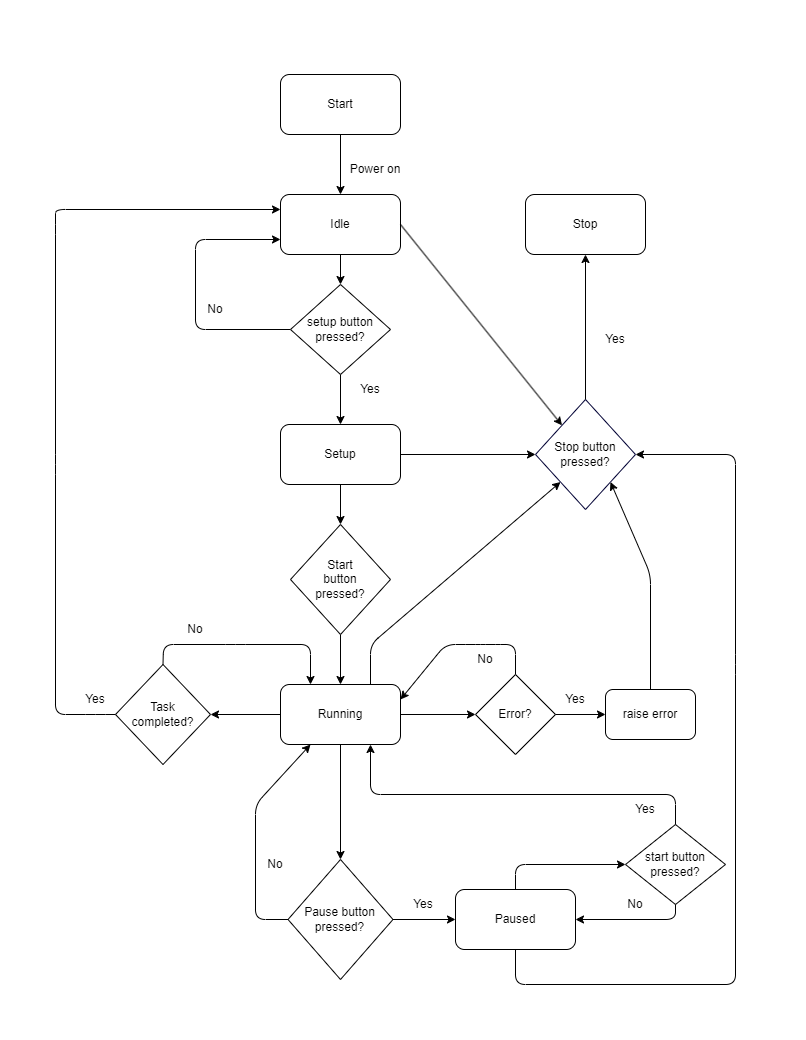

The diagram above was exported from draw.io. Its source (the exported page's mxGraphModel, read from the mxfile embedded in the PNG):
<mxGraphModel dx="647" dy="1558" grid="1" gridSize="9" guides="1" tooltips="1" connect="1" arrows="1" fold="1" page="1" pageScale="1" pageWidth="850" pageHeight="1100" background="#FFFFFF" math="0" shadow="0">
  <root>
    <mxCell id="0" />
    <mxCell id="1" parent="0" />
    <mxCell id="2" value="&lt;font color=&quot;#000000&quot;&gt;Start&lt;/font&gt;" style="rounded=1;whiteSpace=wrap;html=1;fillColor=#FFFFFF;strokeColor=#000000;" parent="1" vertex="1">
      <mxGeometry x="305" y="10" width="120" height="60" as="geometry" />
    </mxCell>
    <mxCell id="3" value="&lt;font color=&quot;#000000&quot;&gt;Idle&lt;/font&gt;" style="rounded=1;whiteSpace=wrap;html=1;strokeColor=#000000;fillColor=#FFFFFF;" parent="1" vertex="1">
      <mxGeometry x="305" y="130" width="120" height="60" as="geometry" />
    </mxCell>
    <mxCell id="8" value="" style="endArrow=classic;html=1;exitX=0.5;exitY=1;exitDx=0;exitDy=0;entryX=0.5;entryY=0;entryDx=0;entryDy=0;strokeColor=#000000;" parent="1" source="2" target="3" edge="1">
      <mxGeometry width="50" height="50" relative="1" as="geometry">
        <mxPoint x="380" y="290" as="sourcePoint" />
        <mxPoint x="430" y="240" as="targetPoint" />
      </mxGeometry>
    </mxCell>
    <mxCell id="9" value="" style="endArrow=classic;html=1;exitX=0.5;exitY=1;exitDx=0;exitDy=0;entryX=0.5;entryY=0;entryDx=0;entryDy=0;strokeColor=#000000;" parent="1" source="3" target="28" edge="1">
      <mxGeometry width="50" height="50" relative="1" as="geometry">
        <mxPoint x="380" y="290" as="sourcePoint" />
        <mxPoint x="330" y="230" as="targetPoint" />
      </mxGeometry>
    </mxCell>
    <mxCell id="20" value="" style="endArrow=classic;html=1;exitX=0.5;exitY=1;exitDx=0;exitDy=0;entryX=0.5;entryY=0;entryDx=0;entryDy=0;strokeColor=#000000;" parent="1" source="28" target="21" edge="1">
      <mxGeometry width="50" height="50" relative="1" as="geometry">
        <mxPoint x="330" y="290" as="sourcePoint" />
        <mxPoint x="330" y="360" as="targetPoint" />
      </mxGeometry>
    </mxCell>
    <mxCell id="21" value="&lt;font color=&quot;#000000&quot;&gt;Setup&lt;/font&gt;" style="rounded=1;whiteSpace=wrap;html=1;strokeColor=#000000;fillColor=#FFFFFF;" parent="1" vertex="1">
      <mxGeometry x="305" y="360" width="120" height="60" as="geometry" />
    </mxCell>
    <mxCell id="22" value="&lt;font color=&quot;#000000&quot;&gt;Yes&lt;/font&gt;" style="text;html=1;strokeColor=none;fillColor=none;align=center;verticalAlign=middle;whiteSpace=wrap;rounded=0;" parent="1" vertex="1">
      <mxGeometry x="365" y="310" width="60" height="30" as="geometry" />
    </mxCell>
    <mxCell id="23" value="" style="endArrow=classic;html=1;exitX=0;exitY=0.5;exitDx=0;exitDy=0;strokeColor=#000000;entryX=0;entryY=0.75;entryDx=0;entryDy=0;" parent="1" source="28" target="3" edge="1">
      <mxGeometry width="50" height="50" relative="1" as="geometry">
        <mxPoint x="270" y="260" as="sourcePoint" />
        <mxPoint x="300" y="170" as="targetPoint" />
        <Array as="points">
          <mxPoint x="220" y="265" />
          <mxPoint x="220" y="175" />
        </Array>
      </mxGeometry>
    </mxCell>
    <mxCell id="25" value="" style="endArrow=classic;html=1;exitX=0.5;exitY=1;exitDx=0;exitDy=0;entryX=0.5;entryY=0;entryDx=0;entryDy=0;strokeColor=#000000;" parent="1" source="21" target="27" edge="1">
      <mxGeometry width="50" height="50" relative="1" as="geometry">
        <mxPoint x="380" y="590" as="sourcePoint" />
        <mxPoint x="330" y="480" as="targetPoint" />
      </mxGeometry>
    </mxCell>
    <mxCell id="33" value="" style="edgeStyle=none;html=1;exitX=0.5;exitY=1;exitDx=0;exitDy=0;strokeColor=#000000;" parent="1" source="27" target="31" edge="1">
      <mxGeometry relative="1" as="geometry" />
    </mxCell>
    <mxCell id="27" value="&lt;font color=&quot;#000000&quot;&gt;Start &lt;br&gt;button&lt;br&gt;pressed?&lt;/font&gt;" style="rhombus;whiteSpace=wrap;html=1;strokeColor=#000000;fillColor=#FFFFFF;" parent="1" vertex="1">
      <mxGeometry x="315" y="460" width="100" height="110" as="geometry" />
    </mxCell>
    <mxCell id="28" value="&lt;font color=&quot;#000000&quot;&gt;setup button pressed?&lt;/font&gt;" style="rhombus;whiteSpace=wrap;html=1;strokeColor=#000000;fillColor=#FFFFFF;" parent="1" vertex="1">
      <mxGeometry x="315" y="220" width="100" height="90" as="geometry" />
    </mxCell>
    <mxCell id="30" value="&lt;font color=&quot;#000000&quot;&gt;No&lt;/font&gt;" style="text;html=1;strokeColor=none;fillColor=none;align=center;verticalAlign=middle;whiteSpace=wrap;rounded=0;" parent="1" vertex="1">
      <mxGeometry x="210" y="230" width="60" height="30" as="geometry" />
    </mxCell>
    <mxCell id="35" value="" style="edgeStyle=none;html=1;exitX=0.5;exitY=0;exitDx=0;exitDy=0;strokeColor=#000000;entryX=0.25;entryY=0;entryDx=0;entryDy=0;" parent="1" source="34" target="31" edge="1">
      <mxGeometry relative="1" as="geometry">
        <Array as="points">
          <mxPoint x="188" y="580" />
          <mxPoint x="260" y="580" />
          <mxPoint x="335" y="580" />
        </Array>
        <mxPoint x="260" y="550" as="targetPoint" />
      </mxGeometry>
    </mxCell>
    <mxCell id="31" value="&lt;font color=&quot;#000000&quot;&gt;Running&lt;/font&gt;" style="rounded=1;whiteSpace=wrap;html=1;strokeColor=#000000;fillColor=#FFFFFF;" parent="1" vertex="1">
      <mxGeometry x="305" y="620" width="120" height="60" as="geometry" />
    </mxCell>
    <mxCell id="34" value="&lt;font color=&quot;#000000&quot;&gt;Task &lt;/font&gt;&lt;br&gt;&lt;font color=&quot;#000000&quot;&gt;completed&lt;/font&gt;?" style="rhombus;whiteSpace=wrap;html=1;strokeColor=#000000;fillColor=#FFFFFF;" parent="1" vertex="1">
      <mxGeometry x="140" y="600" width="95" height="100" as="geometry" />
    </mxCell>
    <mxCell id="36" value="" style="endArrow=classic;html=1;exitX=0;exitY=0.5;exitDx=0;exitDy=0;strokeColor=#000000;entryX=0;entryY=0.25;entryDx=0;entryDy=0;" parent="1" source="34" target="3" edge="1">
      <mxGeometry width="50" height="50" relative="1" as="geometry">
        <mxPoint x="380" y="670" as="sourcePoint" />
        <mxPoint x="300" y="140" as="targetPoint" />
        <Array as="points">
          <mxPoint x="120" y="650" />
          <mxPoint x="80" y="650" />
          <mxPoint x="80" y="400" />
          <mxPoint x="80" y="160" />
          <mxPoint x="80" y="145" />
        </Array>
      </mxGeometry>
    </mxCell>
    <mxCell id="37" value="&lt;font color=&quot;#000000&quot;&gt;Yes&lt;/font&gt;" style="text;html=1;strokeColor=none;fillColor=none;align=center;verticalAlign=middle;whiteSpace=wrap;rounded=0;" parent="1" vertex="1">
      <mxGeometry x="90" y="620" width="60" height="30" as="geometry" />
    </mxCell>
    <mxCell id="38" value="&lt;font color=&quot;#000000&quot;&gt;Error?&lt;/font&gt;" style="rhombus;whiteSpace=wrap;html=1;strokeColor=#000000;fillColor=#FFFFFF;" parent="1" vertex="1">
      <mxGeometry x="500" y="610" width="80" height="80" as="geometry" />
    </mxCell>
    <mxCell id="39" value="" style="endArrow=classic;html=1;exitX=1;exitY=0.5;exitDx=0;exitDy=0;entryX=0;entryY=0.5;entryDx=0;entryDy=0;strokeColor=#000000;" parent="1" source="31" target="38" edge="1">
      <mxGeometry width="50" height="50" relative="1" as="geometry">
        <mxPoint x="380" y="670" as="sourcePoint" />
        <mxPoint x="430" y="620" as="targetPoint" />
      </mxGeometry>
    </mxCell>
    <mxCell id="40" value="" style="endArrow=classic;html=1;exitX=0;exitY=0.5;exitDx=0;exitDy=0;strokeColor=#000000;entryX=1;entryY=0.5;entryDx=0;entryDy=0;" parent="1" source="31" target="34" edge="1">
      <mxGeometry width="50" height="50" relative="1" as="geometry">
        <mxPoint x="380" y="870" as="sourcePoint" />
        <mxPoint x="280" y="620" as="targetPoint" />
        <Array as="points">
          <mxPoint x="250" y="650" />
          <mxPoint x="280" y="650" />
        </Array>
      </mxGeometry>
    </mxCell>
    <mxCell id="41" value="" style="endArrow=classic;html=1;exitX=0.5;exitY=0;exitDx=0;exitDy=0;entryX=1;entryY=0.25;entryDx=0;entryDy=0;strokeColor=#000000;" parent="1" source="38" target="31" edge="1">
      <mxGeometry width="50" height="50" relative="1" as="geometry">
        <mxPoint x="380" y="670" as="sourcePoint" />
        <mxPoint x="520" y="540" as="targetPoint" />
        <Array as="points">
          <mxPoint x="540" y="580" />
          <mxPoint x="520" y="580" />
          <mxPoint x="500" y="580" />
          <mxPoint x="470" y="580" />
        </Array>
      </mxGeometry>
    </mxCell>
    <mxCell id="45" value="&lt;font color=&quot;#000000&quot;&gt;No&lt;/font&gt;" style="text;html=1;strokeColor=none;fillColor=none;align=center;verticalAlign=middle;whiteSpace=wrap;rounded=0;" parent="1" vertex="1">
      <mxGeometry x="480" y="580" width="60" height="30" as="geometry" />
    </mxCell>
    <mxCell id="46" value="&lt;font color=&quot;#000000&quot;&gt;Yes&lt;/font&gt;" style="text;html=1;strokeColor=none;fillColor=none;align=center;verticalAlign=middle;whiteSpace=wrap;rounded=0;" parent="1" vertex="1">
      <mxGeometry x="570" y="620" width="60" height="30" as="geometry" />
    </mxCell>
    <mxCell id="49" value="&lt;font color=&quot;#000000&quot;&gt;Pause button pressed?&lt;/font&gt;" style="rhombus;whiteSpace=wrap;html=1;strokeColor=#000000;fillColor=#FFFFFF;" parent="1" vertex="1">
      <mxGeometry x="312.5" y="795" width="105" height="120" as="geometry" />
    </mxCell>
    <mxCell id="53" value="&lt;font color=&quot;#000000&quot;&gt;Paused&lt;/font&gt;" style="rounded=1;whiteSpace=wrap;html=1;strokeColor=#000000;fillColor=#FFFFFF;" parent="1" vertex="1">
      <mxGeometry x="480" y="825" width="120" height="60" as="geometry" />
    </mxCell>
    <mxCell id="54" value="" style="endArrow=classic;html=1;exitX=1;exitY=0.5;exitDx=0;exitDy=0;entryX=0;entryY=0.5;entryDx=0;entryDy=0;strokeColor=#000000;" parent="1" source="49" target="53" edge="1">
      <mxGeometry width="50" height="50" relative="1" as="geometry">
        <mxPoint x="380" y="860" as="sourcePoint" />
        <mxPoint x="430" y="810" as="targetPoint" />
      </mxGeometry>
    </mxCell>
    <mxCell id="55" value="&lt;font color=&quot;#000000&quot;&gt;start button pressed?&lt;/font&gt;" style="rhombus;whiteSpace=wrap;html=1;strokeColor=#000000;fillColor=#FFFFFF;" parent="1" vertex="1">
      <mxGeometry x="650" y="760" width="100" height="80" as="geometry" />
    </mxCell>
    <mxCell id="56" value="" style="endArrow=classic;html=1;exitX=0.5;exitY=0;exitDx=0;exitDy=0;entryX=0;entryY=0.5;entryDx=0;entryDy=0;strokeColor=#000000;" parent="1" source="53" target="55" edge="1">
      <mxGeometry width="50" height="50" relative="1" as="geometry">
        <mxPoint x="380" y="850" as="sourcePoint" />
        <mxPoint x="430" y="800" as="targetPoint" />
        <Array as="points">
          <mxPoint x="540" y="800" />
        </Array>
      </mxGeometry>
    </mxCell>
    <mxCell id="57" value="" style="endArrow=classic;html=1;exitX=0.5;exitY=0;exitDx=0;exitDy=0;entryX=0.75;entryY=1;entryDx=0;entryDy=0;strokeColor=#000000;" parent="1" source="55" target="31" edge="1">
      <mxGeometry width="50" height="50" relative="1" as="geometry">
        <mxPoint x="380" y="850" as="sourcePoint" />
        <mxPoint x="430" y="800" as="targetPoint" />
        <Array as="points">
          <mxPoint x="700" y="730" />
          <mxPoint x="395" y="730" />
        </Array>
      </mxGeometry>
    </mxCell>
    <mxCell id="59" value="&lt;font color=&quot;#000000&quot;&gt;Yes&lt;/font&gt;" style="text;html=1;strokeColor=none;fillColor=none;align=center;verticalAlign=middle;whiteSpace=wrap;rounded=0;" parent="1" vertex="1">
      <mxGeometry x="640" y="730" width="60" height="30" as="geometry" />
    </mxCell>
    <mxCell id="60" value="&lt;font color=&quot;#000000&quot;&gt;No&lt;/font&gt;" style="text;html=1;strokeColor=none;fillColor=none;align=center;verticalAlign=middle;whiteSpace=wrap;rounded=0;" parent="1" vertex="1">
      <mxGeometry x="630" y="825" width="60" height="30" as="geometry" />
    </mxCell>
    <mxCell id="61" value="&lt;font color=&quot;#000000&quot;&gt;Yes&lt;/font&gt;" style="text;html=1;strokeColor=none;fillColor=none;align=center;verticalAlign=middle;whiteSpace=wrap;rounded=0;" parent="1" vertex="1">
      <mxGeometry x="417.5" y="825" width="60" height="30" as="geometry" />
    </mxCell>
    <mxCell id="65" value="&lt;font color=&quot;#000000&quot;&gt;raise error&lt;/font&gt;" style="rounded=1;whiteSpace=wrap;html=1;strokeColor=#000000;fillColor=#FFFFFF;" parent="1" vertex="1">
      <mxGeometry x="630" y="625" width="90" height="50" as="geometry" />
    </mxCell>
    <mxCell id="69" value="&lt;font color=&quot;#000000&quot;&gt;No&lt;/font&gt;" style="text;html=1;strokeColor=none;fillColor=none;align=center;verticalAlign=middle;whiteSpace=wrap;rounded=0;" parent="1" vertex="1">
      <mxGeometry x="190" y="550" width="60" height="30" as="geometry" />
    </mxCell>
    <mxCell id="70" value="" style="endArrow=classic;html=1;exitX=0.5;exitY=1;exitDx=0;exitDy=0;entryX=0.5;entryY=0;entryDx=0;entryDy=0;strokeColor=#000000;" parent="1" source="31" target="49" edge="1">
      <mxGeometry width="50" height="50" relative="1" as="geometry">
        <mxPoint x="380" y="750" as="sourcePoint" />
        <mxPoint x="430" y="700" as="targetPoint" />
      </mxGeometry>
    </mxCell>
    <mxCell id="72" value="&lt;font color=&quot;#000000&quot;&gt;No&lt;/font&gt;" style="text;html=1;strokeColor=none;fillColor=none;align=center;verticalAlign=middle;whiteSpace=wrap;rounded=0;" parent="1" vertex="1">
      <mxGeometry x="270" y="785" width="60" height="30" as="geometry" />
    </mxCell>
    <mxCell id="73" value="" style="endArrow=classic;html=1;exitX=1;exitY=0.5;exitDx=0;exitDy=0;entryX=0;entryY=0.5;entryDx=0;entryDy=0;strokeColor=#000000;" parent="1" source="38" target="65" edge="1">
      <mxGeometry width="50" height="50" relative="1" as="geometry">
        <mxPoint x="380" y="650" as="sourcePoint" />
        <mxPoint x="430" y="600" as="targetPoint" />
      </mxGeometry>
    </mxCell>
    <mxCell id="76" value="" style="endArrow=classic;html=1;exitX=0;exitY=0.5;exitDx=0;exitDy=0;entryX=0.25;entryY=1;entryDx=0;entryDy=0;strokeColor=#000000;" parent="1" source="49" target="31" edge="1">
      <mxGeometry width="50" height="50" relative="1" as="geometry">
        <mxPoint x="380" y="750" as="sourcePoint" />
        <mxPoint x="260" y="815" as="targetPoint" />
        <Array as="points">
          <mxPoint x="280" y="855" />
          <mxPoint x="280" y="740" />
        </Array>
      </mxGeometry>
    </mxCell>
    <mxCell id="79" value="&lt;font color=&quot;#000000&quot;&gt;Stop button pressed?&lt;/font&gt;" style="rhombus;whiteSpace=wrap;html=1;fillColor=#FFFFFF;strokeColor=#000033;" parent="1" vertex="1">
      <mxGeometry x="560" y="335" width="100" height="110" as="geometry" />
    </mxCell>
    <mxCell id="80" value="" style="endArrow=classic;html=1;entryX=1;entryY=0.5;entryDx=0;entryDy=0;strokeColor=#000000;exitX=0.5;exitY=1;exitDx=0;exitDy=0;" parent="1" source="53" target="79" edge="1">
      <mxGeometry width="50" height="50" relative="1" as="geometry">
        <mxPoint x="530" y="900" as="sourcePoint" />
        <mxPoint x="510" y="930" as="targetPoint" />
        <Array as="points">
          <mxPoint x="540" y="920" />
          <mxPoint x="760" y="920" />
          <mxPoint x="760" y="600" />
          <mxPoint x="760" y="390" />
        </Array>
      </mxGeometry>
    </mxCell>
    <mxCell id="81" value="" style="endArrow=classic;html=1;strokeColor=#000000;exitX=0.75;exitY=0;exitDx=0;exitDy=0;entryX=0;entryY=1;entryDx=0;entryDy=0;" parent="1" source="31" target="79" edge="1">
      <mxGeometry width="50" height="50" relative="1" as="geometry">
        <mxPoint x="380" y="510" as="sourcePoint" />
        <mxPoint x="610" y="480" as="targetPoint" />
        <Array as="points">
          <mxPoint x="395" y="580" />
        </Array>
      </mxGeometry>
    </mxCell>
    <mxCell id="82" value="" style="endArrow=classic;html=1;strokeColor=#000000;exitX=1;exitY=0.5;exitDx=0;exitDy=0;entryX=0;entryY=0.5;entryDx=0;entryDy=0;" parent="1" source="21" target="79" edge="1">
      <mxGeometry width="50" height="50" relative="1" as="geometry">
        <mxPoint x="380" y="510" as="sourcePoint" />
        <mxPoint x="430" y="460" as="targetPoint" />
      </mxGeometry>
    </mxCell>
    <mxCell id="83" value="" style="endArrow=classic;html=1;strokeColor=#000000;exitX=1;exitY=0.5;exitDx=0;exitDy=0;" parent="1" source="3" target="79" edge="1">
      <mxGeometry width="50" height="50" relative="1" as="geometry">
        <mxPoint x="380" y="310" as="sourcePoint" />
        <mxPoint x="530" y="160" as="targetPoint" />
      </mxGeometry>
    </mxCell>
    <mxCell id="84" value="&lt;font color=&quot;#000000&quot;&gt;Stop&lt;/font&gt;" style="rounded=1;whiteSpace=wrap;html=1;strokeColor=#000000;fillColor=#FFFFFF;" parent="1" vertex="1">
      <mxGeometry x="550" y="130" width="120" height="60" as="geometry" />
    </mxCell>
    <mxCell id="85" value="" style="endArrow=classic;html=1;strokeColor=#000000;exitX=0.5;exitY=0;exitDx=0;exitDy=0;entryX=0.5;entryY=1;entryDx=0;entryDy=0;" parent="1" source="79" target="84" edge="1">
      <mxGeometry width="50" height="50" relative="1" as="geometry">
        <mxPoint x="380" y="310" as="sourcePoint" />
        <mxPoint x="430" y="260" as="targetPoint" />
      </mxGeometry>
    </mxCell>
    <mxCell id="86" value="&lt;font color=&quot;#000000&quot;&gt;Power on&lt;/font&gt;" style="text;html=1;strokeColor=none;fillColor=none;align=center;verticalAlign=middle;whiteSpace=wrap;rounded=0;" parent="1" vertex="1">
      <mxGeometry x="370" y="90" width="60" height="30" as="geometry" />
    </mxCell>
    <mxCell id="87" value="" style="endArrow=classic;html=1;strokeColor=#000000;fontColor=#000000;exitX=0.5;exitY=1;exitDx=0;exitDy=0;entryX=1;entryY=0.5;entryDx=0;entryDy=0;" parent="1" source="55" target="53" edge="1">
      <mxGeometry width="50" height="50" relative="1" as="geometry">
        <mxPoint x="380" y="810" as="sourcePoint" />
        <mxPoint x="430" y="760" as="targetPoint" />
        <Array as="points">
          <mxPoint x="700" y="855" />
        </Array>
      </mxGeometry>
    </mxCell>
    <mxCell id="91" value="" style="endArrow=classic;html=1;strokeColor=#000000;fontColor=#000000;entryX=1;entryY=1;entryDx=0;entryDy=0;exitX=0.5;exitY=0;exitDx=0;exitDy=0;" parent="1" source="65" target="79" edge="1">
      <mxGeometry width="50" height="50" relative="1" as="geometry">
        <mxPoint x="680" y="620" as="sourcePoint" />
        <mxPoint x="380" y="410" as="targetPoint" />
        <Array as="points">
          <mxPoint x="675" y="510" />
        </Array>
      </mxGeometry>
    </mxCell>
    <mxCell id="92" value="&lt;font color=&quot;#000000&quot;&gt;Yes&lt;/font&gt;" style="text;html=1;strokeColor=none;fillColor=none;align=center;verticalAlign=middle;whiteSpace=wrap;rounded=0;" parent="1" vertex="1">
      <mxGeometry x="610" y="260" width="60" height="30" as="geometry" />
    </mxCell>
    <mxCell id="96" value="&lt;h1&gt;&lt;font color=&quot;#ffffff&quot;&gt;flowchart&lt;/font&gt;&lt;/h1&gt;" style="text;html=1;strokeColor=none;fillColor=none;spacing=5;spacingTop=-20;whiteSpace=wrap;overflow=hidden;rounded=0;" vertex="1" parent="1">
      <mxGeometry x="639" y="-45" width="190" height="45" as="geometry" />
    </mxCell>
    <mxCell id="97" value="&lt;h1&gt;&lt;font color=&quot;#ffffff&quot;&gt;Heading&lt;/font&gt;&lt;/h1&gt;&lt;p&gt;Lorem ipsum dolor sit amet, consectetur adipisicing elit, sed do eiusmod tempor incididunt ut labore et dolore magna aliqua.&lt;/p&gt;" style="text;html=1;strokeColor=none;fillColor=none;spacing=5;spacingTop=-20;whiteSpace=wrap;overflow=hidden;rounded=0;fontColor=#000000;" vertex="1" parent="1">
      <mxGeometry x="25" y="-54" width="190" height="48" as="geometry" />
    </mxCell>
    <mxCell id="99" value="&lt;h1&gt;&lt;font color=&quot;#ffffff&quot;&gt;Heading&lt;/font&gt;&lt;/h1&gt;&lt;p&gt;Lorem ipsum dolor sit amet, consectetur adipisicing elit, sed do eiusmod tempor incididunt ut labore et dolore magna aliqua.&lt;/p&gt;" style="text;html=1;strokeColor=none;fillColor=none;spacing=5;spacingTop=-20;whiteSpace=wrap;overflow=hidden;rounded=0;fontColor=#000000;" vertex="1" parent="1">
      <mxGeometry x="288" y="927" width="190" height="48" as="geometry" />
    </mxCell>
  </root>
</mxGraphModel>